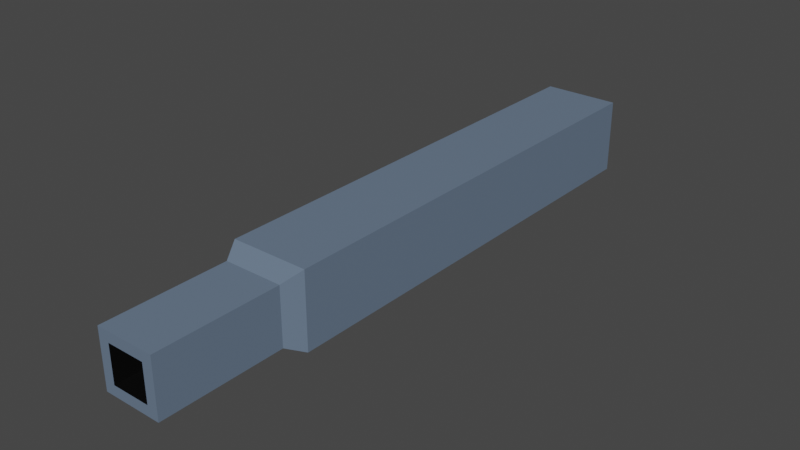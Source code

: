 # Source: TurretPillbox.blend  (saved by Blender 2.83.20; exported with 4.5.12 LTS)
import bpy
from mathutils import Matrix  # noqa: F401  (used for matrix-valued properties, if any)

bpy.ops.wm.read_factory_settings(use_empty=True)
scene = bpy.context.scene
scene.name = 'Scene'

# ---- collections
col_collection = bpy.data.collections.new('Collection'); scene.collection.children.link(col_collection)

# ---- materials (node trees are filled in below, after node groups)
mat_material_001 = bpy.data.materials.new('Material.001')
mat_material_001.use_transparent_shadow = False
mat_material_002 = bpy.data.materials.new('Material.002')
mat_material_002.use_transparent_shadow = False

# ---- material node trees
mat_material_001.use_nodes = True; mat_material_001.node_tree.nodes.clear()
_N = mat_material_001.node_tree.nodes; _L = mat_material_001.node_tree.links
n0 = _N.new('ShaderNodeBsdfPrincipled'); n0.name = 'Principled BSDF'; n0.location = (10, 300)
n0.distribution = 'GGX'
n0.subsurface_method = 'BURLEY'
n0.inputs[0].default_value = (0.1356, 0.1885, 0.2668, 1.0)
n0.inputs[3].default_value = 1.45
n0.inputs[27].default_value = (0.0, 0.0, 0.0, 1.0)
n0.inputs[28].default_value = 1.0
n1 = _N.new('ShaderNodeOutputMaterial'); n1.name = 'Material Output'; n1.location = (300, 300)
_L.new(n0.outputs[0], n1.inputs[0])
n1.is_active_output = True
mat_material_002.use_nodes = True; mat_material_002.node_tree.nodes.clear()
_N = mat_material_002.node_tree.nodes; _L = mat_material_002.node_tree.links
n0 = _N.new('ShaderNodeBsdfPrincipled'); n0.name = 'Principled BSDF'; n0.location = (10, 300)
n0.distribution = 'GGX'
n0.subsurface_method = 'BURLEY'
n0.inputs[0].default_value = (0.0, 0.0, 0.0, 1.0)
n0.inputs[3].default_value = 1.45
n0.inputs[27].default_value = (0.0, 0.0, 0.0, 1.0)
n0.inputs[28].default_value = 1.0
n1 = _N.new('ShaderNodeOutputMaterial'); n1.name = 'Material Output'; n1.location = (300, 300)
_L.new(n0.outputs[0], n1.inputs[0])
n1.is_active_output = True

# ---- world
world_world = bpy.data.worlds.new('World'); scene.world = world_world
world_world.use_nodes = True; world_world.node_tree.nodes.clear()
_N = world_world.node_tree.nodes; _L = world_world.node_tree.links
n0 = _N.new('ShaderNodeOutputWorld'); n0.name = 'World Output'; n0.location = (300, 300)
n1 = _N.new('ShaderNodeBackground'); n1.name = 'Background'; n1.location = (10, 300)
n1.inputs[0].default_value = (0.05088, 0.05088, 0.05088, 1.0)
_L.new(n1.outputs[0], n0.inputs[0])
n0.is_active_output = True
world_world.color = (0.05088, 0.05088, 0.05088)
world_world.use_sun_shadow = False
world_world.sun_shadow_jitter_overblur = 0.0

# ---- meshes
me_cube_002 = bpy.data.meshes.new('Cube.002')
me_cube_002.from_pydata([(0.4424, -1.634, -0.4858), (0.4424, -1.634, 0.4858), (-0.9105, 0.04594, -1.0), (-0.9105, 0.04594, 1.0), (-0.4424, -1.634, 0.4858), (-0.4424, -1.634, -0.4858), (0.9105, 0.04594, -1.0), (0.9105, 0.04594, 1.0), (-0.9105, -1.24, -1.0), (-0.9105, -1.24, 1.0), (0.9105, -1.24, -1.0), (0.9105, -1.24, 1.0), (-0.6905, -1.29, -0.7584), (-0.6905, -1.634, -0.7584), (-0.6905, -1.634, 0.7584), (0.6905, -1.29, 0.7584), (0.6905, -1.634, 0.7584), (0.6905, -1.634, -0.7584), (-0.6905, -1.29, 0.7584), (0.6905, -1.29, -0.7584), (0.4424, -1.514, 0.4858), (-0.4424, -1.514, 0.4858), (-0.4424, -1.514, -0.4858), (0.4424, -1.514, -0.4858)], [], [(8, 9, 3, 2), (2, 3, 7, 6), (5, 0, 23, 22), (11, 9, 18, 15), (10, 11, 15, 19), (8, 10, 19, 12), (7, 3, 9, 11), (2, 6, 10, 8), (6, 7, 11, 10), (9, 8, 12, 18), (19, 15, 16, 17), (17, 16, 1, 0), (12, 19, 17, 13), (15, 18, 14, 16), (13, 14, 18, 12), (14, 13, 5, 4), (13, 17, 0, 5), (16, 14, 4, 1), (23, 20, 21, 22), (0, 1, 20, 23), (1, 4, 21, 20), (4, 5, 22, 21)])
me_cube_002.polygons.foreach_set('material_index', [0, 0, 1, 0, 0, 0, 0, 0, 0, 0, 0, 0, 0, 0, 0, 0, 0, 0, 1, 1, 1, 1])
_uv = me_cube_002.uv_layers.new(name='UVMap')
_uv.uv.foreach_set('vector', [0.375, 0.06509, 0.625, 0.06509, 0.625, 0.25, 0.375, 0.25, 0.375, 0.25, 0.625, 0.25, 0.625, 0.5, 0.375, 0.5, 0.125, 0.75, 0.375, 0.75, 0.375, 0.75, 0.125, 0.75, 0.625, 0.6849, 0.875, 0.6849, 0.875, 0.6849, 0.625, 0.6849, 0.375, 0.6849, 0.625, 0.6849, 0.625, 0.6849, 0.375, 0.6849, 0.125, 0.6849, 0.375, 0.6849, 0.375, 0.6849, 0.125, 0.6849, 0.625, 0.5, 0.875, 0.5, 0.875, 0.6849, 0.625, 0.6849, 0.125, 0.5, 0.375, 0.5, 0.375, 0.6849, 0.125, 0.6849, 0.375, 0.5, 0.625, 0.5, 0.625, 0.6849, 0.375, 0.6849, 0.625, 0.06509, 0.375, 0.06509, 0.375, 0.06509, 0.625, 0.06509, 0.375, 0.6849, 0.625, 0.6849, 0.625, 0.75, 0.375, 0.75, 0.375, 0.75, 0.625, 0.75, 0.625, 0.75, 0.375, 0.75, 0.125, 0.6849, 0.375, 0.6849, 0.375, 0.75, 0.125, 0.75, 0.625, 0.6849, 0.875, 0.6849, 0.875, 0.75, 0.625, 0.75, 0.375, 0.0, 0.625, 0.0, 0.625, 0.06509, 0.375, 0.06509, 0.625, 0.0, 0.375, 0.0, 0.375, 0.0, 0.625, 0.0, 0.125, 0.75, 0.375, 0.75, 0.375, 0.75, 0.125, 0.75, 0.625, 0.75, 0.875, 0.75, 0.875, 0.75, 0.625, 0.75, 0.375, 0.75, 0.625, 0.75, 0.625, 1.0, 0.375, 1.0, 0.375, 0.75, 0.625, 0.75, 0.625, 0.75, 0.375, 0.75, 0.625, 0.75, 0.875, 0.75, 0.875, 0.75, 0.625, 0.75, 0.625, 0.0, 0.375, 0.0, 0.375, 0.0, 0.625, 0.0])
me_cube_002.materials.append(mat_material_001)
me_cube_002.materials.append(mat_material_002)
me_cube_002.use_remesh_fix_poles = True
me_cube_002.use_remesh_preserve_attributes = False
me_cube_002.use_mirror_vertex_groups = False
me_cube_002.update()
arm_armature = bpy.data.armatures.new('Armature')  # bones are not reproduced

# ---- objects
ob_dylo = bpy.data.objects.new('dylo', me_cube_002)
ob_armature = bpy.data.objects.new('Armature', arm_armature)

# ---- transforms, parenting, visibility, modifiers, constraints
ob_dylo.parent = ob_armature
ob_dylo.matrix_parent_inverse = Matrix(((1.0, -0.0, 0.0, -0.0), (-0.0, 1.0, -0.0, 0.0), (0.0, -0.0, 1.0, -0.2754), (-0.0, 0.0, -0.0, 1.0)))
ob_dylo.location = (0.0, 0.0, 0.2678)
ob_dylo.scale = (0.07681, 0.6478, 0.06817)
ob_dylo.lineart.crease_threshold = 0.0
_vg = ob_dylo.vertex_groups.new(name='Bone')
for _i, _w in zip([0, 1, 2, 3, 4, 5, 6, 7, 8, 9, 10, 11, 12, 13, 14, 15, 16, 17, 18, 19, 20, 21, 22, 23], [0.1035, 0.1024, 1.0, 1.0, 0.1037, 0.1021, 1.0, 1.0, 0.9959, 0.9959, 0.9959, 0.9959, 0.9667, 0.08211, 0.08309, 0.9666, 0.08251, 0.08278, 0.9667, 0.9668, 0.2729, 0.2857, 0.2729, 0.2858]): _vg.add([_i], _w, 'REPLACE')
_vg = ob_dylo.vertex_groups.new(name='Bone.001')
for _i, _w in zip([0, 1, 4, 5, 12, 13, 14, 15, 16, 17, 18, 19, 20, 21, 22, 23], [0.9996, 0.9938, 0.9968, 0.9915, 0.01655, 0.998, 0.9994, 0.01676, 0.9866, 0.9928, 0.01668, 0.01646, 0.9983, 0.9991, 0.9477, 0.9683]): _vg.add([_i], _w, 'REPLACE')
_m = ob_dylo.modifiers.new('Armature', 'ARMATURE')
_m.object = ob_armature
ob_armature.location = (0.0, 0.0, 0.2754)
ob_armature.show_in_front = True
ob_armature.lineart.crease_threshold = 0.0

# ---- collection membership
col_collection.objects.link(ob_dylo)
col_collection.objects.link(ob_armature)

# ---- scene / render settings (as saved in the file)
scene.frame_start = 1; scene.frame_end = 60; scene.frame_set(0)
scene.render.engine = 'BLENDER_EEVEE_NEXT'
scene.cycles.use_denoising = False
scene.cycles.samples = 128
scene.cycles.sampling_pattern = 'TABULATED_SOBOL'
scene.cycles.use_adaptive_sampling = False
scene.cycles.use_light_tree = False
scene.view_settings.view_transform = 'Filmic'
bpy.context.view_layer.update()

# ---- added for rendering (the .blend has no active camera and no usable light): camera, sun
cam_auto = bpy.data.cameras.new('AutoCamera')
cam_auto.lens = 50.0
cam_auto.sensor_width = 36.0
cam_auto.clip_end = 1000.0
ob_auto_camera = bpy.data.objects.new('AutoCamera', cam_auto)
scene.collection.objects.link(ob_auto_camera)
ob_auto_camera.location = (1.02269, -1.74145, 1.08599)
ob_auto_camera.rotation_euler = (1.09748, -7.21219e-08, 0.694738)
scene.camera = ob_auto_camera
light_auto_sun = bpy.data.lights.new('AutoSun', 'SUN')
light_auto_sun.energy = 3.0
light_auto_sun.angle = 0.0523599
ob_auto_sun = bpy.data.objects.new('AutoSun', light_auto_sun)
scene.collection.objects.link(ob_auto_sun)
ob_auto_sun.rotation_euler = (0.872665, 0.174533, 0.523599)
bpy.context.view_layer.update()

